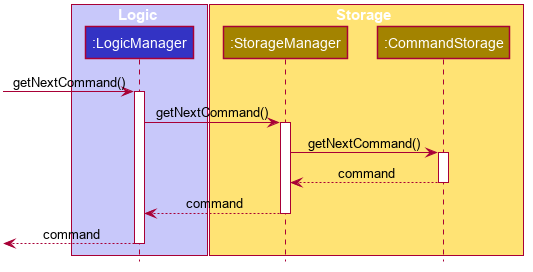

The diagram above was rendered by PlantUML. Its source (embedded in the PNG):
@startuml








skinparam BackgroundColor #FFFFFFF

skinparam Shadowing false

skinparam Class {
    FontColor #FFFFFF
    BorderThickness 1
    BorderColor #FFFFFF
    StereotypeFontColor #FFFFFF
    FontName Arial
}

skinparam Actor {
    BorderColor #000000
    Color #000000
    FontName Arial
}

skinparam Sequence {
    MessageAlign center
    BoxFontSize 15
    BoxPadding 0
    BoxFontColor #FFFFFF
    FontName Arial
}

skinparam Participant {
    FontColor #FFFFFFF
    Padding 20
}

skinparam MinClassWidth 50
skinparam ParticipantPadding 10
skinparam Shadowing false
skinparam DefaultTextAlignment center
skinparam packageStyle Rectangle

hide footbox
hide members
hide circle

box Logic #C8C8FA
participant ":LogicManager" as LogicManager #3333C4
end box

box Storage #FFE374
participant ":StorageManager" as StorageManager #A38300
participant ":CommandStorage" as CommandStorage #A38300
end box

[-> LogicManager : getNextCommand()
activate LogicManager

LogicManager -> StorageManager : getNextCommand()
activate StorageManager

StorageManager -> CommandStorage : getNextCommand()
activate CommandStorage

StorageManager <-- CommandStorage : command
deactivate CommandStorage

LogicManager <-- StorageManager : command
deactivate StorageManager

<-- LogicManager : command
deactivate LogicManager

@enduml